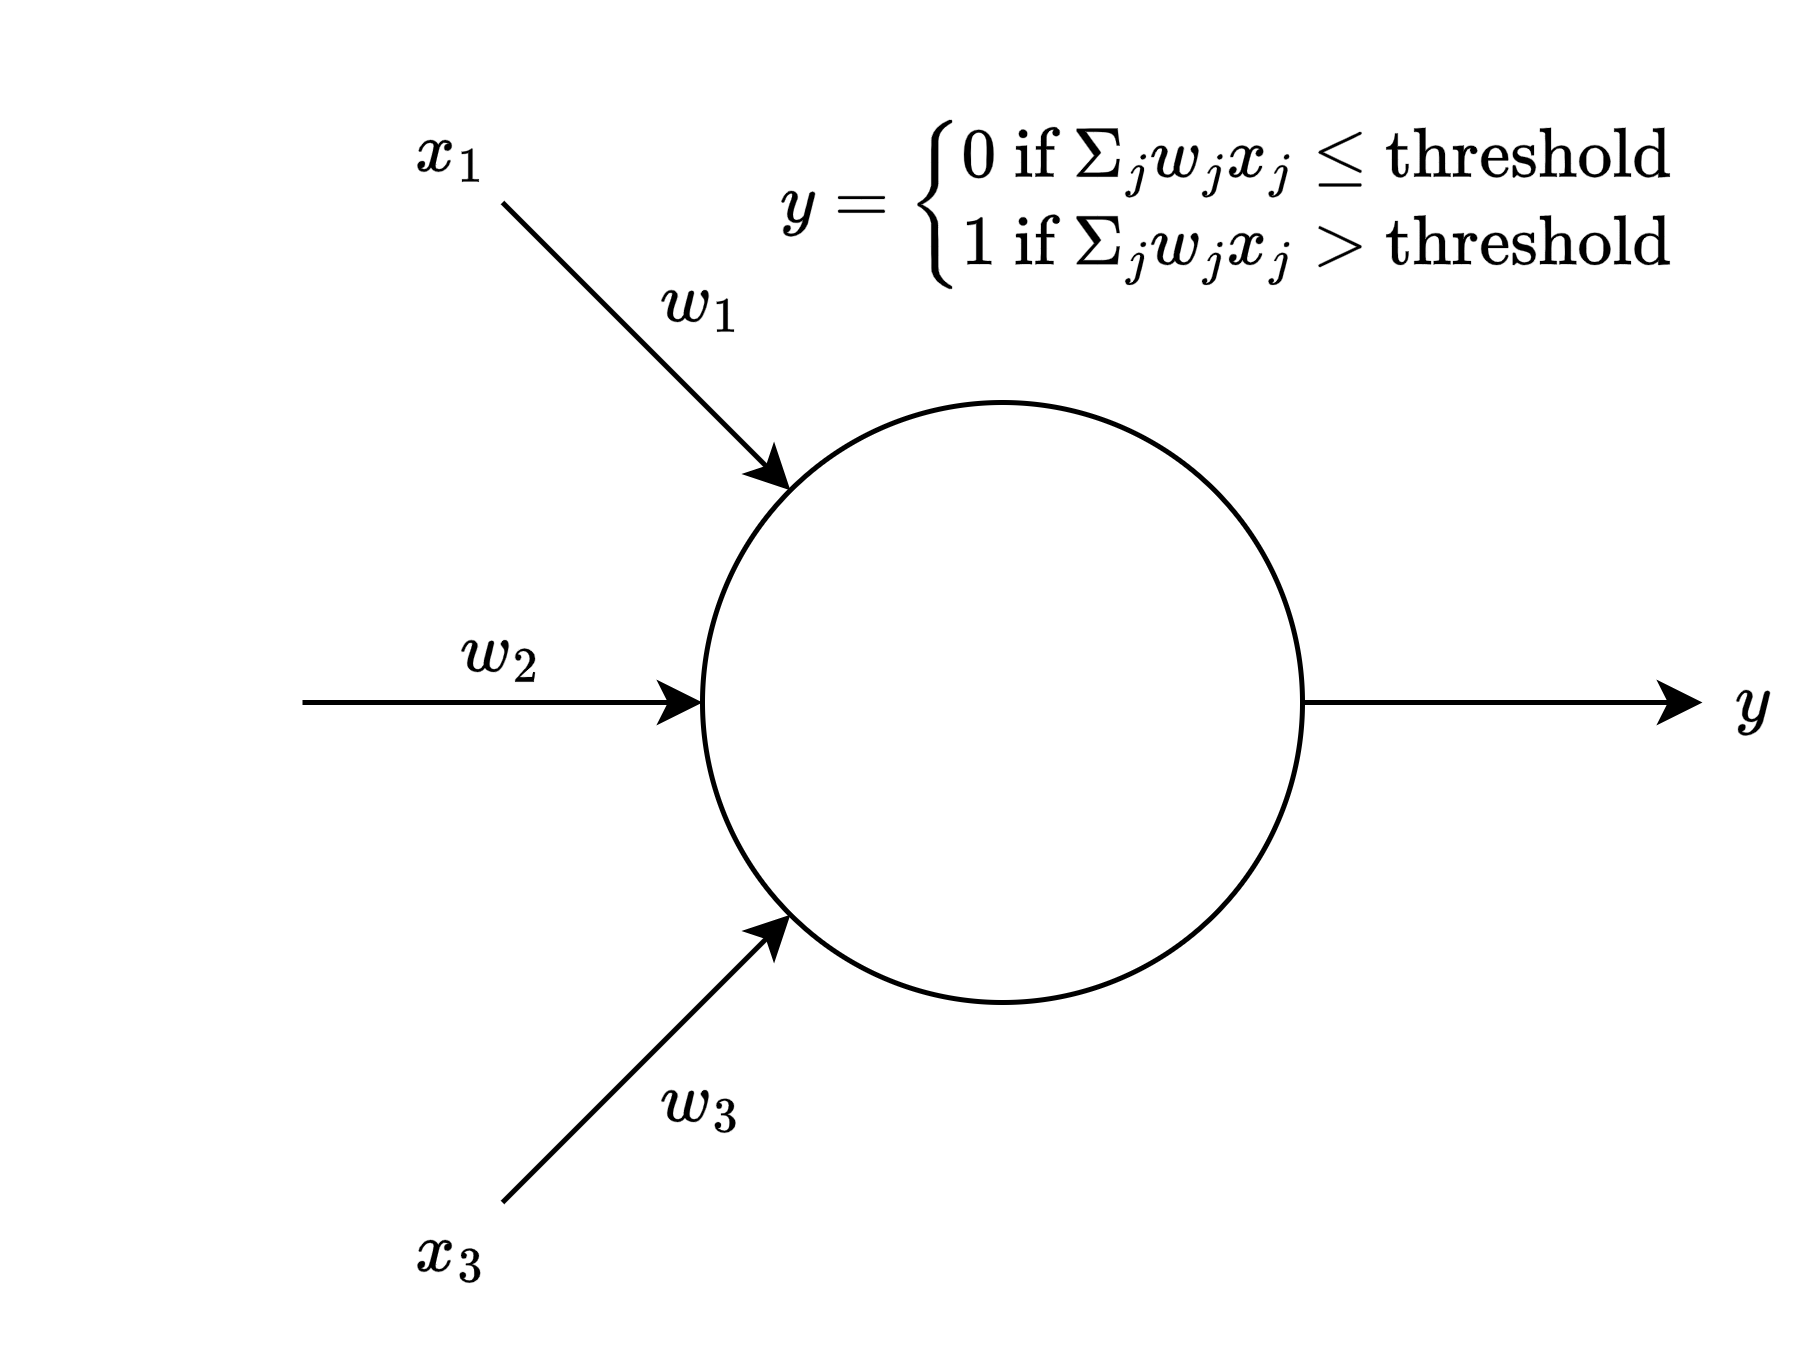

The diagram above was exported from draw.io. Its source (the exported page's mxGraphModel, read from the mxfile embedded in the PNG):
<mxGraphModel dx="772" dy="356" grid="1" gridSize="10" guides="1" tooltips="1" connect="1" arrows="1" fold="1" page="1" pageScale="1" pageWidth="3300" pageHeight="4681" math="1" shadow="0">
  <root>
    <mxCell id="0" />
    <mxCell id="1" parent="0" />
    <mxCell id="2" value="" style="ellipse;whiteSpace=wrap;html=1;" vertex="1" parent="1">
      <mxGeometry x="520" y="200" width="120" height="120" as="geometry" />
    </mxCell>
    <mxCell id="3" value="" style="endArrow=classic;html=1;rounded=0;entryX=0;entryY=1;entryDx=0;entryDy=0;" edge="1" target="2" parent="1">
      <mxGeometry width="50" height="50" relative="1" as="geometry">
        <mxPoint x="480" y="360" as="sourcePoint" />
        <mxPoint x="530" y="370" as="targetPoint" />
      </mxGeometry>
    </mxCell>
    <mxCell id="4" value="" style="endArrow=classic;html=1;rounded=0;entryX=0;entryY=0;entryDx=0;entryDy=0;" edge="1" target="2" parent="1">
      <mxGeometry width="50" height="50" relative="1" as="geometry">
        <mxPoint x="480" y="160" as="sourcePoint" />
        <mxPoint x="580" y="250" as="targetPoint" />
      </mxGeometry>
    </mxCell>
    <mxCell id="5" value="" style="endArrow=classic;html=1;rounded=0;entryX=0;entryY=0.5;entryDx=0;entryDy=0;" edge="1" target="2" parent="1">
      <mxGeometry width="50" height="50" relative="1" as="geometry">
        <mxPoint x="440" y="260" as="sourcePoint" />
        <mxPoint x="580" y="250" as="targetPoint" />
      </mxGeometry>
    </mxCell>
    <mxCell id="6" value="" style="endArrow=classic;html=1;rounded=0;exitX=1;exitY=0.5;exitDx=0;exitDy=0;" edge="1" source="2" parent="1">
      <mxGeometry width="50" height="50" relative="1" as="geometry">
        <mxPoint x="530" y="300" as="sourcePoint" />
        <mxPoint x="720" y="260" as="targetPoint" />
      </mxGeometry>
    </mxCell>
    <mxCell id="7" value="$$y$$" style="text;html=1;strokeColor=none;fillColor=none;align=center;verticalAlign=middle;whiteSpace=wrap;rounded=0;" vertex="1" parent="1">
      <mxGeometry x="720" y="250" width="20" height="20" as="geometry" />
    </mxCell>
    <mxCell id="8" value="$$x_1$$" style="text;html=1;strokeColor=none;fillColor=none;align=center;verticalAlign=middle;whiteSpace=wrap;rounded=0;" vertex="1" parent="1">
      <mxGeometry x="380" y="140" width="180" height="20" as="geometry" />
    </mxCell>
    <mxCell id="9" value="$$x_3$$" style="text;html=1;strokeColor=none;fillColor=none;align=center;verticalAlign=middle;whiteSpace=wrap;rounded=0;" vertex="1" parent="1">
      <mxGeometry x="380" y="360" width="180" height="20" as="geometry" />
    </mxCell>
    <mxCell id="10" value="$$w_2$$" style="text;html=1;strokeColor=none;fillColor=none;align=center;verticalAlign=middle;whiteSpace=wrap;rounded=0;" vertex="1" parent="1">
      <mxGeometry x="390" y="240" width="180" height="20" as="geometry" />
    </mxCell>
    <mxCell id="11" value="$$w_1$$" style="text;html=1;strokeColor=none;fillColor=none;align=center;verticalAlign=middle;whiteSpace=wrap;rounded=0;" vertex="1" parent="1">
      <mxGeometry x="430" y="170" width="180" height="20" as="geometry" />
    </mxCell>
    <mxCell id="12" value="$$w_3$$" style="text;html=1;strokeColor=none;fillColor=none;align=center;verticalAlign=middle;whiteSpace=wrap;rounded=0;" vertex="1" parent="1">
      <mxGeometry x="430" y="330" width="180" height="20" as="geometry" />
    </mxCell>
    <mxCell id="13" value="$$&lt;br&gt;y = &lt;br&gt;\begin{cases}&lt;br&gt;0 \text{ if $\Sigma_j w_j x_j \leq $ threshold} \\&lt;br&gt;1 \text{ if $\Sigma_j w_j x_j &amp;gt; $ threshold} \\&lt;br&gt;\end{cases}&lt;br&gt;$$" style="text;html=1;strokeColor=none;fillColor=none;align=center;verticalAlign=middle;whiteSpace=wrap;rounded=0;" vertex="1" parent="1">
      <mxGeometry x="540" y="120" width="170" height="80" as="geometry" />
    </mxCell>
  </root>
</mxGraphModel>